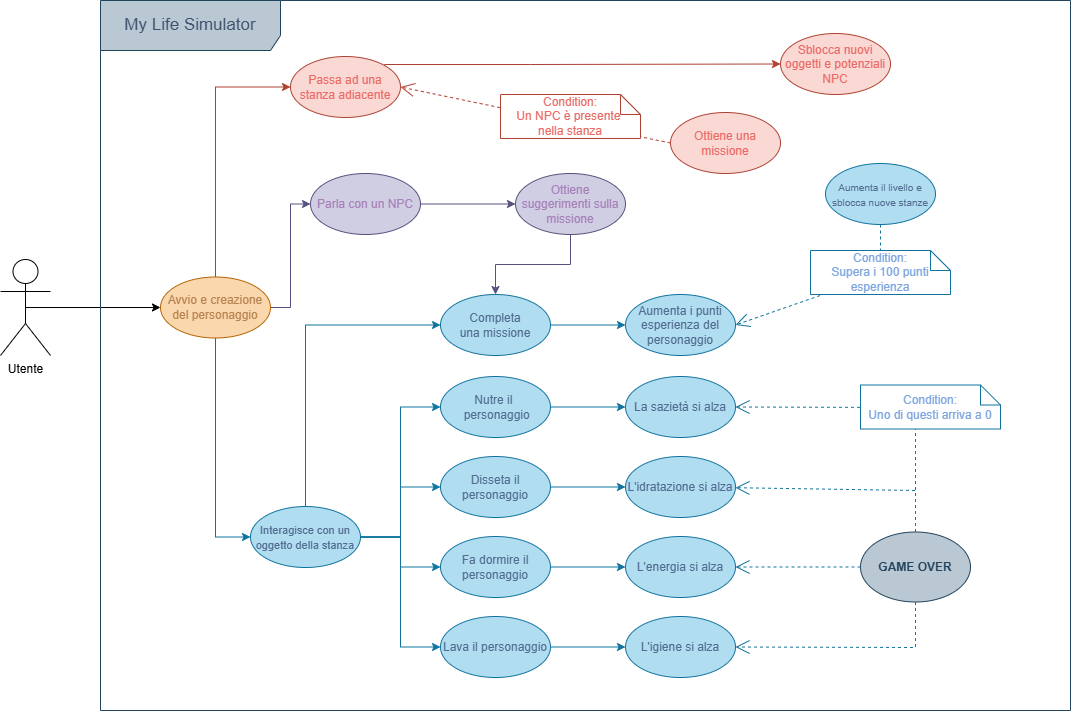

The diagram above was exported from draw.io. Its source (the exported page's mxGraphModel, read from the mxfile embedded in the PNG):
<mxGraphModel dx="1042" dy="562" grid="1" gridSize="10" guides="1" tooltips="1" connect="1" arrows="1" fold="1" page="1" pageScale="1" pageWidth="1169" pageHeight="827" math="0" shadow="0">
  <root>
    <mxCell id="WIyWlLk6GJQsqaUBKTNV-0" />
    <mxCell id="WIyWlLk6GJQsqaUBKTNV-1" parent="WIyWlLk6GJQsqaUBKTNV-0" />
    <mxCell id="FQCk8edFfzR7qwQH0pQ_-20" edge="1" parent="WIyWlLk6GJQsqaUBKTNV-1" source="FQCk8edFfzR7qwQH0pQ_-0" style="edgeStyle=orthogonalEdgeStyle;rounded=0;orthogonalLoop=1;jettySize=auto;html=1;exitX=0.5;exitY=0.5;exitDx=0;exitDy=0;exitPerimeter=0;entryX=0;entryY=0.5;entryDx=0;entryDy=0;" target="FQCk8edFfzR7qwQH0pQ_-2">
      <mxGeometry relative="1" as="geometry" />
    </mxCell>
    <mxCell id="FQCk8edFfzR7qwQH0pQ_-0" parent="WIyWlLk6GJQsqaUBKTNV-1" style="shape=umlActor;verticalLabelPosition=bottom;verticalAlign=top;html=1;outlineConnect=0;" value="Utente" vertex="1">
      <mxGeometry height="96" width="50" x="50" y="318" as="geometry" />
    </mxCell>
    <mxCell id="FQCk8edFfzR7qwQH0pQ_-19" edge="1" parent="WIyWlLk6GJQsqaUBKTNV-1" source="FQCk8edFfzR7qwQH0pQ_-2" style="edgeStyle=orthogonalEdgeStyle;rounded=0;orthogonalLoop=1;jettySize=auto;html=1;exitX=0;exitY=0.5;exitDx=0;exitDy=0;entryX=0;entryY=0.5;entryDx=0;entryDy=0;" target="FQCk8edFfzR7qwQH0pQ_-2">
      <mxGeometry relative="1" as="geometry" />
    </mxCell>
    <mxCell id="FQCk8edFfzR7qwQH0pQ_-21" edge="1" parent="WIyWlLk6GJQsqaUBKTNV-1" source="FQCk8edFfzR7qwQH0pQ_-2" style="edgeStyle=orthogonalEdgeStyle;rounded=0;orthogonalLoop=1;jettySize=auto;html=1;exitX=1;exitY=0.5;exitDx=0;exitDy=0;entryX=0;entryY=0.5;entryDx=0;entryDy=0;fillColor=#d0cee2;strokeColor=#56517e;" target="FQCk8edFfzR7qwQH0pQ_-3">
      <mxGeometry relative="1" as="geometry" />
    </mxCell>
    <mxCell id="FQCk8edFfzR7qwQH0pQ_-22" edge="1" parent="WIyWlLk6GJQsqaUBKTNV-1" source="FQCk8edFfzR7qwQH0pQ_-2" style="edgeStyle=orthogonalEdgeStyle;rounded=0;orthogonalLoop=1;jettySize=auto;html=1;exitX=0.5;exitY=1;exitDx=0;exitDy=0;entryX=0;entryY=0.5;entryDx=0;entryDy=0;fillColor=#b1ddf0;strokeColor=#10739e;" target="FQCk8edFfzR7qwQH0pQ_-4">
      <mxGeometry relative="1" as="geometry" />
    </mxCell>
    <mxCell id="FQCk8edFfzR7qwQH0pQ_-25" edge="1" parent="WIyWlLk6GJQsqaUBKTNV-1" source="FQCk8edFfzR7qwQH0pQ_-2" style="edgeStyle=orthogonalEdgeStyle;rounded=0;orthogonalLoop=1;jettySize=auto;html=1;exitX=0.5;exitY=0;exitDx=0;exitDy=0;entryX=0;entryY=0.5;entryDx=0;entryDy=0;fillColor=#fad9d5;strokeColor=#ae4132;" target="FQCk8edFfzR7qwQH0pQ_-24">
      <mxGeometry relative="1" as="geometry" />
    </mxCell>
    <mxCell id="FQCk8edFfzR7qwQH0pQ_-2" parent="WIyWlLk6GJQsqaUBKTNV-1" style="ellipse;whiteSpace=wrap;html=1;fillColor=#fad7ac;strokeColor=#b46504;" value="&lt;font color=&quot;#b88351&quot;&gt;Avvio e creazione del personaggio&lt;/font&gt;" vertex="1">
      <mxGeometry height="61" width="110" x="210" y="335.5" as="geometry" />
    </mxCell>
    <mxCell id="FQCk8edFfzR7qwQH0pQ_-23" edge="1" parent="WIyWlLk6GJQsqaUBKTNV-1" source="FQCk8edFfzR7qwQH0pQ_-3" style="edgeStyle=orthogonalEdgeStyle;rounded=0;orthogonalLoop=1;jettySize=auto;html=1;exitX=1;exitY=0.5;exitDx=0;exitDy=0;entryX=0;entryY=0.5;entryDx=0;entryDy=0;fillColor=#d0cee2;strokeColor=#56517e;" target="FQCk8edFfzR7qwQH0pQ_-9">
      <mxGeometry relative="1" as="geometry" />
    </mxCell>
    <mxCell id="FQCk8edFfzR7qwQH0pQ_-3" parent="WIyWlLk6GJQsqaUBKTNV-1" style="ellipse;whiteSpace=wrap;html=1;fillColor=#d0cee2;strokeColor=#56517e;" value="&lt;font style=&quot;color: rgb(166, 128, 184);&quot;&gt;Parla con un NPC&lt;/font&gt;" vertex="1">
      <mxGeometry height="61" width="110" x="360" y="232" as="geometry" />
    </mxCell>
    <mxCell id="FQCk8edFfzR7qwQH0pQ_-15" edge="1" parent="WIyWlLk6GJQsqaUBKTNV-1" source="FQCk8edFfzR7qwQH0pQ_-4" style="edgeStyle=orthogonalEdgeStyle;rounded=0;orthogonalLoop=1;jettySize=auto;html=1;fillColor=#b1ddf0;strokeColor=#10739e;" target="FQCk8edFfzR7qwQH0pQ_-7" value="">
      <mxGeometry relative="1" as="geometry" />
    </mxCell>
    <mxCell id="FQCk8edFfzR7qwQH0pQ_-16" edge="1" parent="WIyWlLk6GJQsqaUBKTNV-1" source="FQCk8edFfzR7qwQH0pQ_-4" style="edgeStyle=orthogonalEdgeStyle;rounded=0;orthogonalLoop=1;jettySize=auto;html=1;fillColor=#b1ddf0;strokeColor=#10739e;" target="FQCk8edFfzR7qwQH0pQ_-6">
      <mxGeometry relative="1" as="geometry" />
    </mxCell>
    <mxCell id="FQCk8edFfzR7qwQH0pQ_-17" edge="1" parent="WIyWlLk6GJQsqaUBKTNV-1" source="FQCk8edFfzR7qwQH0pQ_-4" style="edgeStyle=orthogonalEdgeStyle;rounded=0;orthogonalLoop=1;jettySize=auto;html=1;entryX=0;entryY=0.5;entryDx=0;entryDy=0;fillColor=#b1ddf0;strokeColor=#10739e;" target="FQCk8edFfzR7qwQH0pQ_-8">
      <mxGeometry relative="1" as="geometry" />
    </mxCell>
    <mxCell id="FQCk8edFfzR7qwQH0pQ_-18" edge="1" parent="WIyWlLk6GJQsqaUBKTNV-1" source="FQCk8edFfzR7qwQH0pQ_-4" style="edgeStyle=orthogonalEdgeStyle;rounded=0;orthogonalLoop=1;jettySize=auto;html=1;entryX=0;entryY=0.5;entryDx=0;entryDy=0;fillColor=#b1ddf0;strokeColor=#10739e;" target="FQCk8edFfzR7qwQH0pQ_-5">
      <mxGeometry relative="1" as="geometry" />
    </mxCell>
    <mxCell id="FQCk8edFfzR7qwQH0pQ_-38" edge="1" parent="WIyWlLk6GJQsqaUBKTNV-1" source="FQCk8edFfzR7qwQH0pQ_-4" style="edgeStyle=orthogonalEdgeStyle;rounded=0;orthogonalLoop=1;jettySize=auto;html=1;exitX=0.5;exitY=0;exitDx=0;exitDy=0;entryX=0;entryY=0.5;entryDx=0;entryDy=0;fillColor=#b1ddf0;strokeColor=#10739e;" target="FQCk8edFfzR7qwQH0pQ_-36">
      <mxGeometry relative="1" as="geometry" />
    </mxCell>
    <mxCell id="FQCk8edFfzR7qwQH0pQ_-4" parent="WIyWlLk6GJQsqaUBKTNV-1" style="ellipse;whiteSpace=wrap;html=1;fillColor=#b1ddf0;strokeColor=#10739e;" value="&lt;font style=&quot;font-size: 11px;&quot;&gt;&lt;font color=&quot;#526c91&quot;&gt;Interagisce con un oggetto della&amp;nbsp;&lt;/font&gt;&lt;span style=&quot;color: light-dark(rgb(82, 108, 145), rgb(126, 149, 181)); background-color: transparent;&quot;&gt;stanza&lt;/span&gt;&lt;/font&gt;" vertex="1">
      <mxGeometry height="61" width="110" x="300" y="565" as="geometry" />
    </mxCell>
    <mxCell id="FQCk8edFfzR7qwQH0pQ_-32" edge="1" parent="WIyWlLk6GJQsqaUBKTNV-1" source="FQCk8edFfzR7qwQH0pQ_-5" style="edgeStyle=orthogonalEdgeStyle;rounded=0;orthogonalLoop=1;jettySize=auto;html=1;exitX=1;exitY=0.5;exitDx=0;exitDy=0;entryX=0;entryY=0.5;entryDx=0;entryDy=0;fillColor=#b1ddf0;strokeColor=#10739e;" target="FQCk8edFfzR7qwQH0pQ_-29">
      <mxGeometry relative="1" as="geometry" />
    </mxCell>
    <mxCell id="FQCk8edFfzR7qwQH0pQ_-5" parent="WIyWlLk6GJQsqaUBKTNV-1" style="ellipse;whiteSpace=wrap;html=1;fillColor=#b1ddf0;strokeColor=#10739e;" value="&lt;font color=&quot;#526c91&quot;&gt;Nutre il&amp;nbsp; &amp;nbsp;personaggio&lt;/font&gt;" vertex="1">
      <mxGeometry height="61" width="110" x="490" y="435" as="geometry" />
    </mxCell>
    <mxCell id="FQCk8edFfzR7qwQH0pQ_-34" edge="1" parent="WIyWlLk6GJQsqaUBKTNV-1" source="FQCk8edFfzR7qwQH0pQ_-6" style="edgeStyle=orthogonalEdgeStyle;rounded=0;orthogonalLoop=1;jettySize=auto;html=1;exitX=1;exitY=0.5;exitDx=0;exitDy=0;entryX=0;entryY=0.5;entryDx=0;entryDy=0;fillColor=#b1ddf0;strokeColor=#10739e;" target="FQCk8edFfzR7qwQH0pQ_-31">
      <mxGeometry relative="1" as="geometry" />
    </mxCell>
    <mxCell id="FQCk8edFfzR7qwQH0pQ_-6" parent="WIyWlLk6GJQsqaUBKTNV-1" style="ellipse;whiteSpace=wrap;html=1;fillColor=#b1ddf0;strokeColor=#10739e;" value="&lt;font color=&quot;#526c91&quot;&gt;Fa dormire il personaggio&lt;/font&gt;" vertex="1">
      <mxGeometry height="61" width="110" x="490" y="595" as="geometry" />
    </mxCell>
    <mxCell id="FQCk8edFfzR7qwQH0pQ_-33" edge="1" parent="WIyWlLk6GJQsqaUBKTNV-1" source="FQCk8edFfzR7qwQH0pQ_-7" style="edgeStyle=orthogonalEdgeStyle;rounded=0;orthogonalLoop=1;jettySize=auto;html=1;exitX=1;exitY=0.5;exitDx=0;exitDy=0;entryX=0;entryY=0.5;entryDx=0;entryDy=0;fillColor=#b1ddf0;strokeColor=#10739e;" target="FQCk8edFfzR7qwQH0pQ_-28">
      <mxGeometry relative="1" as="geometry" />
    </mxCell>
    <mxCell id="FQCk8edFfzR7qwQH0pQ_-7" parent="WIyWlLk6GJQsqaUBKTNV-1" style="ellipse;whiteSpace=wrap;html=1;fillColor=#b1ddf0;strokeColor=#10739e;" value="&lt;font color=&quot;#526c91&quot;&gt;Disseta il personaggio&lt;/font&gt;" vertex="1">
      <mxGeometry height="61" width="110" x="490" y="515" as="geometry" />
    </mxCell>
    <mxCell id="FQCk8edFfzR7qwQH0pQ_-35" edge="1" parent="WIyWlLk6GJQsqaUBKTNV-1" source="FQCk8edFfzR7qwQH0pQ_-8" style="edgeStyle=orthogonalEdgeStyle;rounded=0;orthogonalLoop=1;jettySize=auto;html=1;exitX=1;exitY=0.5;exitDx=0;exitDy=0;entryX=0;entryY=0.5;entryDx=0;entryDy=0;fillColor=#b1ddf0;strokeColor=#10739e;" target="FQCk8edFfzR7qwQH0pQ_-30">
      <mxGeometry relative="1" as="geometry" />
    </mxCell>
    <mxCell id="FQCk8edFfzR7qwQH0pQ_-8" parent="WIyWlLk6GJQsqaUBKTNV-1" style="ellipse;whiteSpace=wrap;html=1;fillColor=#b1ddf0;strokeColor=#10739e;" value="&lt;font color=&quot;#526c91&quot;&gt;Lava il personaggio&lt;/font&gt;" vertex="1">
      <mxGeometry height="61" width="110" x="490" y="675" as="geometry" />
    </mxCell>
    <mxCell id="_Ly6vZNmSduZsblp5Rpx-10" edge="1" parent="WIyWlLk6GJQsqaUBKTNV-1" source="FQCk8edFfzR7qwQH0pQ_-9" style="edgeStyle=orthogonalEdgeStyle;rounded=0;orthogonalLoop=1;jettySize=auto;html=1;exitX=0.5;exitY=1;exitDx=0;exitDy=0;entryX=0.5;entryY=0;entryDx=0;entryDy=0;strokeColor=#56517E;" target="FQCk8edFfzR7qwQH0pQ_-36">
      <mxGeometry relative="1" as="geometry" />
    </mxCell>
    <mxCell id="FQCk8edFfzR7qwQH0pQ_-9" parent="WIyWlLk6GJQsqaUBKTNV-1" style="ellipse;whiteSpace=wrap;html=1;fillColor=#d0cee2;strokeColor=#56517e;" value="&lt;font color=&quot;#a680b8&quot;&gt;Ottiene suggerimenti sulla missione&lt;/font&gt;" vertex="1">
      <mxGeometry height="61" width="110" x="565" y="232" as="geometry" />
    </mxCell>
    <mxCell id="FQCk8edFfzR7qwQH0pQ_-24" parent="WIyWlLk6GJQsqaUBKTNV-1" style="ellipse;whiteSpace=wrap;html=1;fillColor=#fad9d5;strokeColor=#ae4132;" value="&lt;font color=&quot;#ea6b66&quot;&gt;Passa ad una stanza adiacente&lt;/font&gt;" vertex="1">
      <mxGeometry height="61" width="110" x="340" y="115" as="geometry" />
    </mxCell>
    <mxCell id="FQCk8edFfzR7qwQH0pQ_-28" parent="WIyWlLk6GJQsqaUBKTNV-1" style="ellipse;whiteSpace=wrap;html=1;fillColor=#b1ddf0;strokeColor=#10739e;" value="&lt;font color=&quot;#526c91&quot;&gt;L'idratazione si alza&lt;/font&gt;" vertex="1">
      <mxGeometry height="61" width="110" x="675" y="515" as="geometry" />
    </mxCell>
    <mxCell id="FQCk8edFfzR7qwQH0pQ_-29" parent="WIyWlLk6GJQsqaUBKTNV-1" style="ellipse;whiteSpace=wrap;html=1;fillColor=#b1ddf0;strokeColor=#10739e;" value="&lt;font color=&quot;#526c91&quot;&gt;La sazietà si alza&lt;/font&gt;" vertex="1">
      <mxGeometry height="61" width="110" x="675" y="435" as="geometry" />
    </mxCell>
    <mxCell id="FQCk8edFfzR7qwQH0pQ_-30" parent="WIyWlLk6GJQsqaUBKTNV-1" style="ellipse;whiteSpace=wrap;html=1;fillColor=#b1ddf0;strokeColor=#10739e;" value="&lt;font style=&quot;color: rgb(82, 108, 145);&quot;&gt;L'igiene si alza&lt;/font&gt;" vertex="1">
      <mxGeometry height="61" width="110" x="675" y="675" as="geometry" />
    </mxCell>
    <mxCell id="FQCk8edFfzR7qwQH0pQ_-31" parent="WIyWlLk6GJQsqaUBKTNV-1" style="ellipse;whiteSpace=wrap;html=1;fillColor=#b1ddf0;strokeColor=#10739e;" value="&lt;font color=&quot;#526c91&quot;&gt;L'energia si alza&lt;/font&gt;" vertex="1">
      <mxGeometry height="61" width="110" x="675" y="595" as="geometry" />
    </mxCell>
    <mxCell id="FQCk8edFfzR7qwQH0pQ_-40" edge="1" parent="WIyWlLk6GJQsqaUBKTNV-1" source="FQCk8edFfzR7qwQH0pQ_-36" style="edgeStyle=orthogonalEdgeStyle;rounded=0;orthogonalLoop=1;jettySize=auto;html=1;exitX=1;exitY=0.5;exitDx=0;exitDy=0;entryX=0;entryY=0.5;entryDx=0;entryDy=0;fillColor=#b1ddf0;strokeColor=#10739e;" target="FQCk8edFfzR7qwQH0pQ_-39">
      <mxGeometry relative="1" as="geometry" />
    </mxCell>
    <mxCell id="FQCk8edFfzR7qwQH0pQ_-36" parent="WIyWlLk6GJQsqaUBKTNV-1" style="ellipse;whiteSpace=wrap;html=1;fillColor=#b1ddf0;strokeColor=#10739e;" value="&lt;font style=&quot;color: rgb(82, 108, 145);&quot;&gt;Completa una&amp;nbsp;missione&lt;/font&gt;" vertex="1">
      <mxGeometry height="61" width="110" x="490" y="353" as="geometry" />
    </mxCell>
    <mxCell id="FQCk8edFfzR7qwQH0pQ_-39" parent="WIyWlLk6GJQsqaUBKTNV-1" style="ellipse;whiteSpace=wrap;html=1;fillColor=#b1ddf0;strokeColor=#10739e;" value="&lt;font color=&quot;#526c91&quot;&gt;Aumenta i punti esperienza del personaggio&lt;/font&gt;" vertex="1">
      <mxGeometry height="61" width="110" x="675" y="353" as="geometry" />
    </mxCell>
    <mxCell id="FQCk8edFfzR7qwQH0pQ_-43" parent="WIyWlLk6GJQsqaUBKTNV-1" style="shape=umlFrame;whiteSpace=wrap;html=1;pointerEvents=0;width=180;height=50;fillColor=#bac8d3;strokeColor=#23445d;" value="&lt;font color=&quot;#3f5370&quot;&gt;&lt;span style=&quot;font-size: 17px;&quot;&gt;My Life Simulator&lt;/span&gt;&lt;/font&gt;" vertex="1">
      <mxGeometry height="710" width="970" x="150" y="59" as="geometry" />
    </mxCell>
    <mxCell id="_Ly6vZNmSduZsblp5Rpx-1" parent="WIyWlLk6GJQsqaUBKTNV-1" style="ellipse;whiteSpace=wrap;html=1;fillColor=#fad9d5;strokeColor=#ae4132;" value="&lt;font color=&quot;#ea6b66&quot;&gt;Ottiene una missione&lt;/font&gt;" vertex="1">
      <mxGeometry height="61" width="110" x="720" y="171" as="geometry" />
    </mxCell>
    <mxCell id="_Ly6vZNmSduZsblp5Rpx-5" edge="1" parent="WIyWlLk6GJQsqaUBKTNV-1" source="_Ly6vZNmSduZsblp5Rpx-1" style="endArrow=open;endSize=12;dashed=1;html=1;rounded=0;exitX=0;exitY=0.5;exitDx=0;exitDy=0;strokeColor=#AE4132;entryX=1;entryY=0.5;entryDx=0;entryDy=0;" target="FQCk8edFfzR7qwQH0pQ_-24" value="">
      <mxGeometry relative="1" width="160" as="geometry">
        <mxPoint x="420" y="309" as="sourcePoint" />
        <mxPoint x="505" y="133" as="targetPoint" />
      </mxGeometry>
    </mxCell>
    <mxCell id="_Ly6vZNmSduZsblp5Rpx-7" parent="WIyWlLk6GJQsqaUBKTNV-1" style="shape=note;size=20;whiteSpace=wrap;html=1;strokeColor=#AE4132;" value="&lt;font style=&quot;color: rgb(234, 107, 102);&quot;&gt;Condition:&lt;/font&gt;&lt;div&gt;&lt;font style=&quot;color: rgb(234, 107, 102);&quot;&gt;Un NPC è presente&amp;nbsp;&lt;/font&gt;&lt;/div&gt;&lt;div&gt;&lt;font style=&quot;color: rgb(234, 107, 102);&quot;&gt;nella stanza&lt;/font&gt;&lt;/div&gt;" vertex="1">
      <mxGeometry height="44" width="140" x="550" y="153" as="geometry" />
    </mxCell>
    <mxCell id="_Ly6vZNmSduZsblp5Rpx-8" parent="WIyWlLk6GJQsqaUBKTNV-1" style="ellipse;whiteSpace=wrap;html=1;fillColor=#fad9d5;strokeColor=#ae4132;" value="&lt;font color=&quot;#ea6b66&quot;&gt;Sblocca nuovi oggetti e potenziali NPC&lt;/font&gt;" vertex="1">
      <mxGeometry height="61" width="110" x="830" y="92" as="geometry" />
    </mxCell>
    <mxCell id="_Ly6vZNmSduZsblp5Rpx-9" edge="1" parent="WIyWlLk6GJQsqaUBKTNV-1" source="FQCk8edFfzR7qwQH0pQ_-24" style="edgeStyle=orthogonalEdgeStyle;rounded=0;orthogonalLoop=1;jettySize=auto;html=1;exitX=1;exitY=0;exitDx=0;exitDy=0;entryX=0;entryY=0.5;entryDx=0;entryDy=0;fillColor=#fad9d5;strokeColor=#ae4132;" target="_Ly6vZNmSduZsblp5Rpx-8">
      <mxGeometry relative="1" as="geometry">
        <Array as="points">
          <mxPoint x="434" y="123" />
          <mxPoint x="580" y="123" />
        </Array>
        <mxPoint x="620" y="315" as="sourcePoint" />
        <mxPoint x="745" y="122" as="targetPoint" />
      </mxGeometry>
    </mxCell>
    <mxCell id="_Ly6vZNmSduZsblp5Rpx-14" parent="WIyWlLk6GJQsqaUBKTNV-1" style="ellipse;whiteSpace=wrap;html=1;fillColor=#b1ddf0;strokeColor=#10739e;" value="&lt;font color=&quot;#526c91&quot; style=&quot;font-size: 10px;&quot;&gt;Aumenta il livello e sblocca nuove stanze&lt;/font&gt;" vertex="1">
      <mxGeometry height="61" width="110" x="875" y="222" as="geometry" />
    </mxCell>
    <mxCell id="_Ly6vZNmSduZsblp5Rpx-15" edge="1" parent="WIyWlLk6GJQsqaUBKTNV-1" source="_Ly6vZNmSduZsblp5Rpx-14" style="endArrow=open;endSize=12;dashed=1;html=1;rounded=0;exitX=0.5;exitY=1;exitDx=0;exitDy=0;entryX=1;entryY=0.5;entryDx=0;entryDy=0;strokeColor=#10739E;" target="FQCk8edFfzR7qwQH0pQ_-39" value="">
      <mxGeometry relative="1" width="160" as="geometry">
        <Array as="points">
          <mxPoint x="930" y="333" />
        </Array>
        <mxPoint x="860" y="332" as="sourcePoint" />
        <mxPoint x="1020" y="332" as="targetPoint" />
      </mxGeometry>
    </mxCell>
    <mxCell id="_Ly6vZNmSduZsblp5Rpx-16" parent="WIyWlLk6GJQsqaUBKTNV-1" style="shape=note;size=20;whiteSpace=wrap;html=1;strokeColor=#10739E;" value="&lt;font style=&quot;color: rgb(126, 166, 224);&quot;&gt;Condition:&lt;/font&gt;&lt;div&gt;&lt;font style=&quot;color: rgb(126, 166, 224);&quot;&gt;Supera i 100 punti esperienza&lt;/font&gt;&lt;/div&gt;" vertex="1">
      <mxGeometry height="44" width="140" x="860" y="309" as="geometry" />
    </mxCell>
    <mxCell id="_Ly6vZNmSduZsblp5Rpx-19" parent="WIyWlLk6GJQsqaUBKTNV-1" style="ellipse;whiteSpace=wrap;html=1;strokeColor=#23445D;fillColor=#BAC8D3;" value="&lt;b&gt;&lt;font style=&quot;color: rgb(35, 68, 93);&quot;&gt;GAME OVER&lt;/font&gt;&lt;/b&gt;" vertex="1">
      <mxGeometry height="70" width="110" x="910" y="590.5" as="geometry" />
    </mxCell>
    <mxCell id="_Ly6vZNmSduZsblp5Rpx-21" parent="WIyWlLk6GJQsqaUBKTNV-1" style="ellipse;whiteSpace=wrap;html=1;align=center;aspect=fixed;fillColor=none;strokeColor=none;resizable=0;perimeter=centerPerimeter;rotatable=0;allowArrows=0;points=[];outlineConnect=1;" value="" vertex="1">
      <mxGeometry height="10" width="10" x="860" y="592" as="geometry" />
    </mxCell>
    <mxCell id="_Ly6vZNmSduZsblp5Rpx-23" edge="1" parent="WIyWlLk6GJQsqaUBKTNV-1" source="_Ly6vZNmSduZsblp5Rpx-19" style="endArrow=open;endSize=12;dashed=1;html=1;rounded=0;strokeColor=#10739E;" target="FQCk8edFfzR7qwQH0pQ_-29" value="">
      <mxGeometry relative="1" width="160" as="geometry">
        <Array as="points">
          <mxPoint x="965" y="466" />
        </Array>
        <mxPoint x="1085" y="539" as="sourcePoint" />
        <mxPoint x="940" y="640" as="targetPoint" />
      </mxGeometry>
    </mxCell>
    <mxCell id="_Ly6vZNmSduZsblp5Rpx-24" edge="1" parent="WIyWlLk6GJQsqaUBKTNV-1" source="_Ly6vZNmSduZsblp5Rpx-19" style="endArrow=open;endSize=12;dashed=1;html=1;rounded=0;strokeColor=#10739E;" target="FQCk8edFfzR7qwQH0pQ_-28" value="">
      <mxGeometry relative="1" width="160" as="geometry">
        <Array as="points">
          <mxPoint x="965" y="549" />
        </Array>
        <mxPoint x="1070" y="738" as="sourcePoint" />
        <mxPoint x="890" y="599" as="targetPoint" />
      </mxGeometry>
    </mxCell>
    <mxCell id="_Ly6vZNmSduZsblp5Rpx-25" edge="1" parent="WIyWlLk6GJQsqaUBKTNV-1" source="_Ly6vZNmSduZsblp5Rpx-19" style="endArrow=open;endSize=12;dashed=1;html=1;rounded=0;strokeColor=#10739E;" target="FQCk8edFfzR7qwQH0pQ_-31" value="">
      <mxGeometry relative="1" width="160" as="geometry">
        <Array as="points" />
        <mxPoint x="1060" y="768" as="sourcePoint" />
        <mxPoint x="880" y="629" as="targetPoint" />
      </mxGeometry>
    </mxCell>
    <mxCell id="_Ly6vZNmSduZsblp5Rpx-26" edge="1" parent="WIyWlLk6GJQsqaUBKTNV-1" source="_Ly6vZNmSduZsblp5Rpx-19" style="endArrow=open;endSize=12;dashed=1;html=1;rounded=0;strokeColor=#10739E;" target="FQCk8edFfzR7qwQH0pQ_-30" value="">
      <mxGeometry relative="1" width="160" as="geometry">
        <Array as="points">
          <mxPoint x="965" y="706" />
        </Array>
        <mxPoint x="1090" y="679" as="sourcePoint" />
        <mxPoint x="910" y="679" as="targetPoint" />
      </mxGeometry>
    </mxCell>
    <mxCell id="_Ly6vZNmSduZsblp5Rpx-27" parent="WIyWlLk6GJQsqaUBKTNV-1" style="shape=note;size=20;whiteSpace=wrap;html=1;strokeColor=#10739E;" value="&lt;font style=&quot;color: rgb(126, 166, 224);&quot;&gt;Condition:&lt;/font&gt;&lt;div&gt;&lt;font style=&quot;color: rgb(126, 166, 224);&quot;&gt;Uno di questi arriva a 0&lt;/font&gt;&lt;/div&gt;" vertex="1">
      <mxGeometry height="44" width="140" x="910" y="443.5" as="geometry" />
    </mxCell>
  </root>
</mxGraphModel>